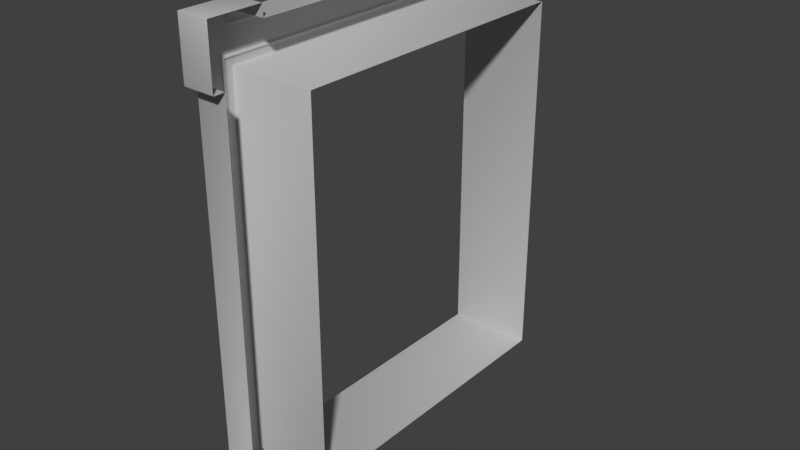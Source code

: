 # Source: Shutters_modern.blend  (saved by Blender 2.79.1; exported with 4.5.12 LTS)
import bpy
from mathutils import Matrix  # noqa: F401  (used for matrix-valued properties, if any)

bpy.ops.wm.read_factory_settings(use_empty=True)
scene = bpy.context.scene
scene.name = 'Scene'

# ---- collections
col_collection_3 = bpy.data.collections.new('Collection 3'); scene.collection.children.link(col_collection_3)

# ---- materials (node trees are filled in below, after node groups)
mat_white = bpy.data.materials.new('White')
mat_white.alpha_threshold = 0.0
mat_white.use_transparent_shadow = False
mat_white.roughness = 0.5

# ---- node groups
ng_auto_smooth = bpy.data.node_groups.new('Auto Smooth', 'GeometryNodeTree')
_s = ng_auto_smooth.interface.new_socket(name='Geometry', in_out='OUTPUT', socket_type='NodeSocketGeometry')
_s = ng_auto_smooth.interface.new_socket(name='Geometry', in_out='INPUT', socket_type='NodeSocketGeometry')
_s = ng_auto_smooth.interface.new_socket(name='Angle', in_out='INPUT', socket_type='NodeSocketFloat')
_s.subtype = 'ANGLE'
_s.min_value = 0.0
_s.max_value = 3.142
ng_auto_smooth.is_modifier = True
_N = ng_auto_smooth.nodes; _L = ng_auto_smooth.links
n0 = _N.new('NodeGroupOutput'); n0.name = 'Group Output'; n0.location = (480, -100)
n1 = _N.new('NodeGroupInput'); n1.name = 'Group Input'; n1.location = (-420, -300)
n2 = _N.new('NodeGroupInput'); n2.name = 'Group Input.001'; n2.location = (-60, -100)
n3 = _N.new('GeometryNodeSetShadeSmooth'); n3.name = 'Set Shade Smooth'; n3.location = (120, -100)
n3.domain = 'EDGE'
n4 = _N.new('GeometryNodeSetShadeSmooth'); n4.name = 'Set Shade Smooth.001'; n4.location = (300, -100)
n5 = _N.new('GeometryNodeInputMeshEdgeAngle'); n5.name = 'Edge Angle'; n5.location = (-420, -220)
n6 = _N.new('GeometryNodeInputEdgeSmooth'); n6.name = 'Is Edge Smooth'; n6.location = (-60, -160)
n7 = _N.new('GeometryNodeInputShadeSmooth'); n7.name = 'Is Face Smooth'; n7.location = (-240, -340)
n8 = _N.new('FunctionNodeBooleanMath'); n8.name = 'Boolean Math'; n8.location = (-60, -220)
n9 = _N.new('FunctionNodeCompare'); n9.name = 'Compare'; n9.location = (-240, -180)
n9.operation = 'LESS_EQUAL'
_L.new(n5.outputs[0], n9.inputs[0])
_L.new(n4.outputs[0], n0.inputs[0])
_L.new(n1.outputs[1], n9.inputs[1])
_L.new(n9.outputs[0], n8.inputs[0])
_L.new(n7.outputs[0], n8.inputs[1])
_L.new(n2.outputs[0], n3.inputs[0])
_L.new(n6.outputs[0], n3.inputs[1])
_L.new(n3.outputs[0], n4.inputs[0])
_L.new(n8.outputs[0], n3.inputs[2])
n0.is_active_output = True

# ---- material node trees
mat_white.use_nodes = True; mat_white.node_tree.nodes.clear()
_N = mat_white.node_tree.nodes; _L = mat_white.node_tree.links
n0 = _N.new('ShaderNodeOutputMaterial'); n0.name = 'Material Output'; n0.location = (300, 300)
n1 = _N.new('ShaderNodeBsdfPrincipled'); n1.name = 'Principled BSDF'; n1.location = (10, 300)
n1.width = 150
n1.subsurface_method = 'BURLEY'
n1.inputs[0].default_value = (0.5276, 0.5276, 0.5276, 1.0)
n1.inputs[2].default_value = 1.0
n1.inputs[3].default_value = 1.45
n1.inputs[9].default_value = (1.0, 1.0, 1.0)
_L.new(n1.outputs[0], n0.inputs[0])
n0.is_active_output = True

# ---- world
world_world = bpy.data.worlds.new('World'); scene.world = world_world
world_world.color = (0.05088, 0.05088, 0.05088)
world_world.use_sun_shadow = False
world_world.sun_shadow_jitter_overblur = 0.0
world_world.cycles.sampling_method = 'MANUAL'

# ---- meshes
me_shutters_modern = bpy.data.meshes.new('Shutters_modern')
me_shutters_modern.from_pydata([(-0.09136, -0.6141, 0.9546), (-0.09136, -0.6141, 1.005), (-0.09139, -0.8422, 1.005), (-0.09139, -0.8422, 0.7606), (-0.09113, -0.6359, 0.7756), (-0.09136, -0.7912, 0.7606), (-0.09136, -0.6672, 0.801), (-0.09136, -0.6865, 0.8204), (-0.08515, -0.6768, 0.8107), (-0.09136, -0.6368, 0.9293), (-0.09136, -0.6562, 0.9099), (-0.08515, -0.6465, 0.9196), (-0.09136, -0.7979, 0.9593), (-0.09136, -0.8174, 0.9787), (-0.08515, -0.8076, 0.969), (-0.09136, -0.6562, 0.9593), (-0.09136, -0.6368, 0.9787), (-0.08515, -0.6465, 0.969), (-0.09136, -0.7485, 0.798), (-0.09136, -0.7679, 0.7786), (-0.08515, -0.7582, 0.7883), (-0.09139, -0.8171, 0.7786), (-0.09139, -0.7979, 0.798), (-0.08517, -0.8075, 0.7883), (0.04068, -0.6173, 0.9546), (0.04068, -0.6173, 1.005), (0.04059, -0.8454, 1.005), (0.04059, -0.8454, 0.7606), (0.2497, -0.6426, 0.7756), (0.04068, -0.7944, 0.7606), (0.2496, -3.407e-05, 0.7756), (0.04075, 0.0, 0.9546), (-0.09136, 0.0, 0.8204), (-0.08515, -2.692e-07, 0.8107), (-0.09136, 0.0, 0.801), (-0.09136, 0.0, 0.9099), (-0.08515, -2.692e-07, 0.9196), (-0.09136, 0.0, 0.9293), (-0.09136, 0.0, 0.7756), (-0.09136, 0.0, 0.9546), (-0.09136, -0.6672, 0.0), (-0.08515, -0.6768, 1.942e-10), (-0.09136, -0.6865, 0.0), (-0.09113, -0.6359, 0.0), (-0.09136, -0.7912, 0.0), (0.2497, -0.6426, 4.467e-11), (-0.09136, -0.7679, 0.0), (-0.08515, -0.7582, 1.942e-10), (-0.09136, -0.7485, 0.0), (0.04068, -0.7944, 0.0), (-0.09139, -0.8422, 0.9099), (-0.09137, -0.8173, 0.9099), (-0.08516, -0.8076, 0.9099), (-0.09137, -0.7979, 0.9099), (0.04059, -0.8454, 0.9099), (-0.09124, -0.7485, 1.005), (-0.09122, -0.7485, 0.9593), (-0.08501, -0.7485, 0.969), (-0.09122, -0.7485, 0.9787), (0.04076, -0.7485, 1.005), (-0.09123, -0.7485, 0.9099)], [], [(46, 44, 5, 19), (50, 2, 13, 51), (38, 30, 28, 4), (58, 55, 1, 16), (3, 21, 19, 5), (60, 18, 22, 53), (9, 16, 1, 0), (41, 8, 6, 40), (34, 6, 8, 33), (9, 11, 17, 16), (11, 10, 15, 17), (43, 40, 6, 4), (33, 8, 7, 32), (38, 4, 6, 34), (56, 57, 17, 15), (57, 58, 16, 17), (51, 52, 23, 21), (52, 53, 22, 23), (18, 20, 23, 22), (20, 19, 21, 23), (55, 2, 26, 59), (3, 5, 29, 27), (9, 37, 36, 11), (50, 3, 27, 54), (0, 1, 25, 24), (0, 39, 37, 9), (20, 47, 46, 19), (10, 35, 32, 7), (11, 36, 35, 10), (24, 31, 39, 0), (28, 45, 43, 4), (42, 7, 8, 41), (7, 42, 48, 18), (18, 48, 47, 20), (29, 5, 44, 49), (2, 50, 54, 26), (14, 12, 53, 52), (13, 14, 52, 51), (3, 50, 51, 21), (56, 60, 53, 12), (15, 10, 60, 56), (1, 55, 59, 25), (14, 13, 58, 57), (12, 14, 57, 56), (13, 2, 55, 58), (10, 7, 18, 60)])
me_shutters_modern.polygons.foreach_set('use_smooth', [True] * 46)
_ca = me_shutters_modern.color_attributes.new('Col', 'BYTE_COLOR', 'CORNER')
_ca.data.foreach_set('color', [1.0, 1.0, 1.0, 1.0, 1.0, 1.0, 1.0, 1.0, 1.0, 1.0, 1.0, 1.0, 1.0, 1.0, 1.0, 1.0, 1.0, 1.0, 1.0, 1.0, 1.0, 1.0, 1.0, 1.0, 1.0, 1.0, 1.0, 1.0, 1.0, 1.0, 1.0, 1.0, 1.0, 1.0, 1.0, 1.0, 1.0, 1.0, 1.0, 1.0, 1.0, 1.0, 1.0, 1.0, 1.0, 1.0, 1.0, 1.0, 1.0, 1.0, 1.0, 1.0, 1.0, 1.0, 1.0, 1.0, 1.0, 1.0, 1.0, 1.0, 1.0, 1.0, 1.0, 1.0, 1.0, 1.0, 1.0, 1.0, 1.0, 1.0, 1.0, 1.0, 1.0, 1.0, 1.0, 1.0, 1.0, 1.0, 1.0, 1.0, 1.0, 1.0, 1.0, 1.0, 1.0, 1.0, 1.0, 1.0, 1.0, 1.0, 1.0, 1.0, 1.0, 1.0, 1.0, 1.0, 1.0, 1.0, 1.0, 1.0, 1.0, 1.0, 1.0, 1.0, 1.0, 1.0, 1.0, 1.0, 1.0, 1.0, 1.0, 1.0, 1.0, 1.0, 1.0, 1.0, 1.0, 1.0, 1.0, 1.0, 1.0, 1.0, 1.0, 1.0, 1.0, 1.0, 1.0, 1.0, 1.0, 1.0, 1.0, 1.0, 1.0, 1.0, 1.0, 1.0, 1.0, 1.0, 1.0, 1.0, 1.0, 1.0, 1.0, 1.0, 1.0, 1.0, 1.0, 1.0, 1.0, 1.0, 1.0, 1.0, 1.0, 1.0, 1.0, 1.0, 1.0, 1.0, 1.0, 1.0, 1.0, 1.0, 1.0, 1.0, 1.0, 1.0, 1.0, 1.0, 1.0, 1.0, 1.0, 1.0, 1.0, 1.0, 1.0, 1.0, 1.0, 1.0, 1.0, 1.0, 1.0, 1.0, 1.0, 1.0, 1.0, 1.0, 1.0, 1.0, 1.0, 1.0, 1.0, 1.0, 1.0, 1.0, 1.0, 1.0, 1.0, 1.0, 1.0, 1.0, 1.0, 1.0, 1.0, 1.0, 1.0, 1.0, 1.0, 1.0, 1.0, 1.0, 1.0, 1.0, 1.0, 1.0, 1.0, 1.0, 1.0, 1.0, 1.0, 1.0, 1.0, 1.0, 1.0, 1.0, 1.0, 1.0, 1.0, 1.0, 1.0, 1.0, 1.0, 1.0, 1.0, 1.0, 1.0, 1.0, 1.0, 1.0, 1.0, 1.0, 1.0, 1.0, 1.0, 1.0, 1.0, 1.0, 1.0, 1.0, 1.0, 1.0, 1.0, 1.0, 1.0, 1.0, 1.0, 1.0, 1.0, 1.0, 1.0, 1.0, 1.0, 1.0, 1.0, 1.0, 1.0, 1.0, 1.0, 1.0, 1.0, 1.0, 1.0, 1.0, 1.0, 1.0, 1.0, 1.0, 1.0, 1.0, 1.0, 1.0, 1.0, 1.0, 1.0, 1.0, 1.0, 1.0, 1.0, 1.0, 1.0, 1.0, 1.0, 1.0, 1.0, 1.0, 1.0, 1.0, 1.0, 1.0, 1.0, 1.0, 1.0, 1.0, 1.0, 1.0, 1.0, 1.0, 1.0, 1.0, 1.0, 1.0, 1.0, 1.0, 1.0, 1.0, 1.0, 1.0, 1.0, 1.0, 1.0, 1.0, 1.0, 1.0, 1.0, 1.0, 1.0, 1.0, 1.0, 1.0, 1.0, 1.0, 1.0, 1.0, 1.0, 1.0, 1.0, 1.0, 1.0, 1.0, 1.0, 1.0, 1.0, 1.0, 1.0, 1.0, 1.0, 1.0, 1.0, 1.0, 1.0, 1.0, 1.0, 1.0, 1.0, 1.0, 1.0, 1.0, 1.0, 1.0, 1.0, 1.0, 1.0, 1.0, 1.0, 1.0, 1.0, 1.0, 1.0, 1.0, 1.0, 1.0, 1.0, 1.0, 1.0, 1.0, 1.0, 1.0, 1.0, 1.0, 1.0, 1.0, 1.0, 1.0, 1.0, 1.0, 1.0, 1.0, 1.0, 1.0, 1.0, 1.0, 1.0, 1.0, 1.0, 1.0, 1.0, 1.0, 1.0, 1.0, 1.0, 1.0, 1.0, 1.0, 1.0, 1.0, 1.0, 1.0, 1.0, 1.0, 1.0, 1.0, 1.0, 1.0, 1.0, 1.0, 1.0, 1.0, 1.0, 1.0, 1.0, 1.0, 1.0, 1.0, 1.0, 1.0, 1.0, 1.0, 1.0, 1.0, 1.0, 1.0, 1.0, 1.0, 1.0, 1.0, 1.0, 1.0, 1.0, 1.0, 1.0, 1.0, 1.0, 1.0, 1.0, 1.0, 1.0, 1.0, 1.0, 1.0, 1.0, 1.0, 1.0, 1.0, 1.0, 1.0, 1.0, 1.0, 1.0, 1.0, 1.0, 1.0, 1.0, 1.0, 1.0, 1.0, 1.0, 1.0, 1.0, 1.0, 1.0, 1.0, 1.0, 1.0, 1.0, 1.0, 1.0, 1.0, 1.0, 1.0, 1.0, 1.0, 1.0, 1.0, 1.0, 1.0, 1.0, 1.0, 1.0, 1.0, 1.0, 1.0, 1.0, 1.0, 1.0, 1.0, 1.0, 1.0, 1.0, 1.0, 1.0, 1.0, 1.0, 1.0, 1.0, 1.0, 1.0, 1.0, 1.0, 1.0, 1.0, 1.0, 1.0, 1.0, 1.0, 1.0, 1.0, 1.0, 1.0, 1.0, 1.0, 1.0, 1.0, 1.0, 1.0, 1.0, 1.0, 1.0, 1.0, 1.0, 1.0, 1.0, 1.0, 1.0, 1.0, 1.0, 1.0, 1.0, 1.0, 1.0, 1.0, 1.0, 1.0, 1.0, 1.0, 1.0, 1.0, 1.0, 1.0, 1.0, 1.0, 1.0, 1.0, 1.0, 1.0, 1.0, 1.0, 1.0, 1.0, 1.0, 1.0, 1.0, 1.0, 1.0, 1.0, 1.0, 1.0, 1.0, 1.0, 1.0, 1.0, 1.0, 1.0, 1.0, 1.0, 1.0, 1.0, 1.0, 1.0, 1.0, 1.0, 1.0, 1.0, 1.0, 1.0, 1.0, 1.0, 1.0, 1.0, 1.0, 1.0, 1.0, 1.0, 1.0, 1.0, 1.0, 1.0, 1.0, 1.0, 1.0, 1.0, 1.0, 1.0, 1.0, 1.0, 1.0, 1.0, 1.0, 1.0, 1.0, 1.0, 1.0, 1.0, 1.0, 1.0, 1.0, 1.0, 1.0, 1.0, 1.0, 1.0, 1.0, 1.0, 1.0, 1.0, 1.0, 1.0, 1.0, 1.0, 1.0, 1.0, 1.0, 1.0, 1.0, 1.0, 1.0, 1.0, 1.0, 1.0, 1.0, 1.0, 1.0, 1.0, 1.0, 1.0, 1.0, 1.0, 1.0, 1.0, 1.0, 1.0, 1.0, 1.0, 1.0, 1.0, 1.0, 1.0, 1.0, 1.0, 1.0, 1.0, 1.0, 1.0, 1.0, 1.0, 1.0, 1.0, 1.0, 1.0, 1.0, 1.0, 1.0, 1.0, 1.0, 1.0, 1.0, 1.0, 1.0, 1.0, 1.0, 1.0, 1.0, 1.0, 1.0, 1.0, 1.0, 1.0, 1.0, 1.0, 1.0, 1.0, 1.0, 1.0, 1.0, 1.0, 1.0, 1.0, 1.0, 1.0, 1.0, 1.0, 1.0, 1.0, 1.0, 1.0, 1.0, 1.0, 1.0, 1.0, 1.0, 1.0, 1.0, 1.0, 1.0, 1.0, 1.0, 1.0, 1.0, 1.0, 1.0, 1.0, 1.0, 1.0, 1.0, 1.0, 1.0, 1.0, 1.0, 1.0, 1.0, 1.0, 1.0, 1.0, 1.0, 1.0, 1.0, 1.0, 1.0])
me_shutters_modern.materials.append(mat_white)
me_shutters_modern.use_remesh_preserve_volume = False
me_shutters_modern.use_remesh_preserve_attributes = False
me_shutters_modern.use_mirror_vertex_groups = False
me_shutters_modern.update()

# ---- objects
ob_shutters_modern_01 = bpy.data.objects.new('Shutters_modern_01', me_shutters_modern)

# ---- transforms, parenting, visibility, modifiers, constraints
ob_shutters_modern_01.location = (0.0, 0.0, 0.0)
ob_shutters_modern_01.scale = (1.049, 1.0, 1.0)
ob_shutters_modern_01.lineart.crease_threshold = 0.0
_vg = ob_shutters_modern_01.vertex_groups.new(name='Boards_down')
_vg = ob_shutters_modern_01.vertex_groups.new(name='Doors_holes')
_vg = ob_shutters_modern_01.vertex_groups.new(name='Holes')
_m = ob_shutters_modern_01.modifiers.new('Mirror', 'MIRROR')
_m.use_axis = (False, True, True)
_m = ob_shutters_modern_01.modifiers.new('Bevel', 'BEVEL')
_m.width = 0.0017
_m.width_pct = 0.0017
_m.segments = 2
_m.spread = 0.0
_m = ob_shutters_modern_01.modifiers.new('Auto Smooth', 'NODES')
_m.node_group = ng_auto_smooth
_gi = [s.identifier for s in ng_auto_smooth.interface.items_tree if s.item_type == 'SOCKET' and s.in_out == 'INPUT']
_m[_gi[1]] = 0.5236  # Angle

# ---- collection membership
col_collection_3.objects.link(ob_shutters_modern_01)

# ---- scene / render settings (as saved in the file)
scene.frame_start = 0; scene.frame_end = 250; scene.frame_set(0)
scene.render.engine = 'BLENDER_EEVEE_NEXT'
scene.render.resolution_percentage = 50
scene.render.dither_intensity = 0.0
scene.cycles.use_denoising = False
scene.cycles.samples = 128
scene.cycles.sampling_pattern = 'TABULATED_SOBOL'
scene.cycles.use_adaptive_sampling = False
scene.cycles.use_light_tree = False
scene.view_settings.view_transform = 'Standard'
bpy.context.view_layer.update()

# ---- added for rendering (the .blend has no active camera and no usable light): camera, sun
cam_auto = bpy.data.cameras.new('AutoCamera')
cam_auto.lens = 50.0
cam_auto.sensor_width = 36.0
cam_auto.clip_end = 1000.0
ob_auto_camera = bpy.data.objects.new('AutoCamera', cam_auto)
scene.collection.objects.link(ob_auto_camera)
ob_auto_camera.location = (2.53503, -2.9424, 1.9616)
ob_auto_camera.rotation_euler = (1.09748, -7.21219e-08, 0.694738)
scene.camera = ob_auto_camera
light_auto_sun = bpy.data.lights.new('AutoSun', 'SUN')
light_auto_sun.energy = 3.0
light_auto_sun.angle = 0.0523599
ob_auto_sun = bpy.data.objects.new('AutoSun', light_auto_sun)
scene.collection.objects.link(ob_auto_sun)
ob_auto_sun.rotation_euler = (0.872665, 0.174533, 0.523599)
bpy.context.view_layer.update()
